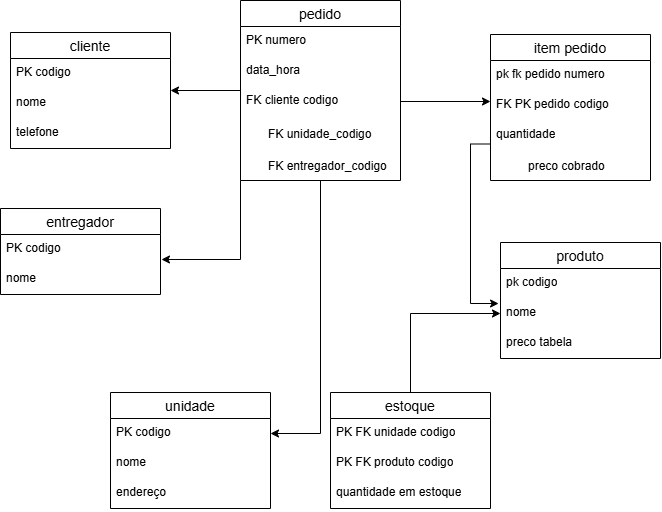

The diagram above was exported from draw.io. Its source (the exported page's mxGraphModel, read from the mxfile embedded in the PNG):
<mxGraphModel dx="1141" dy="815" grid="1" gridSize="10" guides="1" tooltips="1" connect="1" arrows="1" fold="1" page="1" pageScale="1" pageWidth="827" pageHeight="1169" math="0" shadow="0">
  <root>
    <mxCell id="0" />
    <mxCell id="1" parent="0" />
    <mxCell id="DYH1REKoEdoyCJjroDzO-14" parent="1" style="swimlane;fontStyle=0;childLayout=stackLayout;horizontal=1;startSize=26;horizontalStack=0;resizeParent=1;resizeParentMax=0;resizeLast=0;collapsible=1;marginBottom=0;align=center;fontSize=14;" value="cliente" vertex="1">
      <mxGeometry height="116" width="160" x="110" y="90" as="geometry" />
    </mxCell>
    <mxCell id="DYH1REKoEdoyCJjroDzO-15" parent="DYH1REKoEdoyCJjroDzO-14" style="text;strokeColor=none;fillColor=none;spacingLeft=4;spacingRight=4;overflow=hidden;rotatable=0;points=[[0,0.5],[1,0.5]];portConstraint=eastwest;fontSize=12;whiteSpace=wrap;html=1;" value="PK codigo" vertex="1">
      <mxGeometry height="30" width="160" y="26" as="geometry" />
    </mxCell>
    <mxCell id="DYH1REKoEdoyCJjroDzO-16" parent="DYH1REKoEdoyCJjroDzO-14" style="text;strokeColor=none;fillColor=none;spacingLeft=4;spacingRight=4;overflow=hidden;rotatable=0;points=[[0,0.5],[1,0.5]];portConstraint=eastwest;fontSize=12;whiteSpace=wrap;html=1;" value="nome" vertex="1">
      <mxGeometry height="30" width="160" y="56" as="geometry" />
    </mxCell>
    <mxCell id="DYH1REKoEdoyCJjroDzO-17" parent="DYH1REKoEdoyCJjroDzO-14" style="text;strokeColor=none;fillColor=none;spacingLeft=4;spacingRight=4;overflow=hidden;rotatable=0;points=[[0,0.5],[1,0.5]];portConstraint=eastwest;fontSize=12;whiteSpace=wrap;html=1;" value="telefone" vertex="1">
      <mxGeometry height="30" width="160" y="86" as="geometry" />
    </mxCell>
    <mxCell id="DYH1REKoEdoyCJjroDzO-61" edge="1" parent="1" source="DYH1REKoEdoyCJjroDzO-18" style="edgeStyle=orthogonalEdgeStyle;rounded=0;orthogonalLoop=1;jettySize=auto;html=1;entryX=1;entryY=0.5;entryDx=0;entryDy=0;defaultLabelBackgroundColor=page;" target="DYH1REKoEdoyCJjroDzO-14">
      <mxGeometry relative="1" as="geometry" />
    </mxCell>
    <mxCell id="DYH1REKoEdoyCJjroDzO-76" edge="1" parent="1" source="DYH1REKoEdoyCJjroDzO-18" style="edgeStyle=orthogonalEdgeStyle;rounded=0;orthogonalLoop=1;jettySize=auto;html=1;entryX=1;entryY=0.5;entryDx=0;entryDy=0;defaultLabelBackgroundColor=page;" target="DYH1REKoEdoyCJjroDzO-73">
      <mxGeometry relative="1" as="geometry" />
    </mxCell>
    <mxCell id="DYH1REKoEdoyCJjroDzO-18" parent="1" style="swimlane;fontStyle=0;childLayout=stackLayout;horizontal=1;startSize=26;horizontalStack=0;resizeParent=1;resizeParentMax=0;resizeLast=0;collapsible=1;marginBottom=0;align=center;fontSize=14;" value="pedido" vertex="1">
      <mxGeometry height="180" width="160" x="340" y="58" as="geometry" />
    </mxCell>
    <mxCell id="DYH1REKoEdoyCJjroDzO-19" parent="DYH1REKoEdoyCJjroDzO-18" style="text;strokeColor=none;fillColor=none;spacingLeft=4;spacingRight=4;overflow=hidden;rotatable=0;points=[[0,0.5],[1,0.5]];portConstraint=eastwest;fontSize=12;whiteSpace=wrap;html=1;" value="PK numero" vertex="1">
      <mxGeometry height="30" width="160" y="26" as="geometry" />
    </mxCell>
    <mxCell id="DYH1REKoEdoyCJjroDzO-21" parent="DYH1REKoEdoyCJjroDzO-18" style="text;strokeColor=none;fillColor=none;spacingLeft=4;spacingRight=4;overflow=hidden;rotatable=0;points=[[0,0.5],[1,0.5]];portConstraint=eastwest;fontSize=12;whiteSpace=wrap;html=1;" value="data_hora" vertex="1">
      <mxGeometry height="30" width="160" y="56" as="geometry" />
    </mxCell>
    <mxCell id="DYH1REKoEdoyCJjroDzO-59" edge="1" parent="DYH1REKoEdoyCJjroDzO-18" source="DYH1REKoEdoyCJjroDzO-20" style="edgeStyle=orthogonalEdgeStyle;rounded=0;orthogonalLoop=1;jettySize=auto;html=1;defaultLabelBackgroundColor=page;">
      <mxGeometry relative="1" as="geometry">
        <mxPoint x="250" y="101" as="targetPoint" />
      </mxGeometry>
    </mxCell>
    <mxCell id="DYH1REKoEdoyCJjroDzO-20" parent="DYH1REKoEdoyCJjroDzO-18" style="text;strokeColor=none;fillColor=none;spacingLeft=4;spacingRight=4;overflow=hidden;rotatable=0;points=[[0,0.5],[1,0.5]];portConstraint=eastwest;fontSize=12;whiteSpace=wrap;html=1;" value="FK cliente codigo" vertex="1">
      <mxGeometry height="30" width="160" y="86" as="geometry" />
    </mxCell>
    <mxCell id="DYH1REKoEdoyCJjroDzO-31" parent="DYH1REKoEdoyCJjroDzO-18" style="shape=table;startSize=0;container=1;collapsible=1;childLayout=tableLayout;fixedRows=1;rowLines=0;fontStyle=0;align=center;resizeLast=1;strokeColor=none;fillColor=none;collapsible=0;whiteSpace=wrap;html=1;" value="" vertex="1">
      <mxGeometry height="64" width="160" y="116" as="geometry" />
    </mxCell>
    <mxCell id="DYH1REKoEdoyCJjroDzO-36" parent="DYH1REKoEdoyCJjroDzO-31" style="shape=tableRow;horizontal=0;startSize=0;swimlaneHead=0;swimlaneBody=0;fillColor=none;collapsible=0;dropTarget=0;points=[[0,0.5],[1,0.5]];portConstraint=eastwest;top=0;left=0;right=0;bottom=0;" value="" vertex="1">
      <mxGeometry height="34" width="160" as="geometry" />
    </mxCell>
    <mxCell id="DYH1REKoEdoyCJjroDzO-37" parent="DYH1REKoEdoyCJjroDzO-36" style="shape=partialRectangle;connectable=0;fillColor=none;top=0;left=0;bottom=0;right=0;editable=1;overflow=hidden;" value="" vertex="1">
      <mxGeometry height="34" width="20" as="geometry">
        <mxRectangle height="34" width="20" as="alternateBounds" />
      </mxGeometry>
    </mxCell>
    <mxCell id="DYH1REKoEdoyCJjroDzO-38" parent="DYH1REKoEdoyCJjroDzO-36" style="shape=partialRectangle;connectable=0;fillColor=none;top=0;left=0;bottom=0;right=0;align=left;spacingLeft=6;overflow=hidden;" value="FK unidade_codigo" vertex="1">
      <mxGeometry height="34" width="140" x="20" as="geometry">
        <mxRectangle height="34" width="140" as="alternateBounds" />
      </mxGeometry>
    </mxCell>
    <mxCell id="DYH1REKoEdoyCJjroDzO-32" parent="DYH1REKoEdoyCJjroDzO-31" style="shape=tableRow;horizontal=0;startSize=0;swimlaneHead=0;swimlaneBody=0;fillColor=none;collapsible=0;dropTarget=0;points=[[0,0.5],[1,0.5]];portConstraint=eastwest;top=0;left=0;right=0;bottom=0;" value="" vertex="1">
      <mxGeometry height="30" width="160" y="34" as="geometry" />
    </mxCell>
    <mxCell id="DYH1REKoEdoyCJjroDzO-33" parent="DYH1REKoEdoyCJjroDzO-32" style="shape=partialRectangle;connectable=0;fillColor=none;top=0;left=0;bottom=0;right=0;editable=1;overflow=hidden;" value="" vertex="1">
      <mxGeometry height="30" width="20" as="geometry">
        <mxRectangle height="30" width="20" as="alternateBounds" />
      </mxGeometry>
    </mxCell>
    <mxCell id="DYH1REKoEdoyCJjroDzO-34" parent="DYH1REKoEdoyCJjroDzO-32" style="shape=partialRectangle;connectable=0;fillColor=none;top=0;left=0;bottom=0;right=0;align=left;spacingLeft=6;overflow=hidden;" value="FK entregador_codigo" vertex="1">
      <mxGeometry height="30" width="140" x="20" as="geometry">
        <mxRectangle height="30" width="140" as="alternateBounds" />
      </mxGeometry>
    </mxCell>
    <mxCell id="DYH1REKoEdoyCJjroDzO-41" parent="1" style="swimlane;fontStyle=0;childLayout=stackLayout;horizontal=1;startSize=26;horizontalStack=0;resizeParent=1;resizeParentMax=0;resizeLast=0;collapsible=1;marginBottom=0;align=center;fontSize=14;" value="entregador" vertex="1">
      <mxGeometry height="86" width="160" x="100" y="266" as="geometry" />
    </mxCell>
    <mxCell id="DYH1REKoEdoyCJjroDzO-42" parent="DYH1REKoEdoyCJjroDzO-41" style="text;strokeColor=none;fillColor=none;spacingLeft=4;spacingRight=4;overflow=hidden;rotatable=0;points=[[0,0.5],[1,0.5]];portConstraint=eastwest;fontSize=12;whiteSpace=wrap;html=1;" value="PK codigo" vertex="1">
      <mxGeometry height="30" width="160" y="26" as="geometry" />
    </mxCell>
    <mxCell id="DYH1REKoEdoyCJjroDzO-43" parent="DYH1REKoEdoyCJjroDzO-41" style="text;strokeColor=none;fillColor=none;spacingLeft=4;spacingRight=4;overflow=hidden;rotatable=0;points=[[0,0.5],[1,0.5]];portConstraint=eastwest;fontSize=12;whiteSpace=wrap;html=1;" value="nome" vertex="1">
      <mxGeometry height="30" width="160" y="56" as="geometry" />
    </mxCell>
    <mxCell id="DYH1REKoEdoyCJjroDzO-45" edge="1" parent="1" source="DYH1REKoEdoyCJjroDzO-18" style="edgeStyle=orthogonalEdgeStyle;rounded=0;orthogonalLoop=1;jettySize=auto;html=1;entryX=1.006;entryY=0.833;entryDx=0;entryDy=0;entryPerimeter=0;defaultLabelBackgroundColor=page;" target="DYH1REKoEdoyCJjroDzO-42">
      <mxGeometry relative="1" as="geometry">
        <Array as="points">
          <mxPoint x="340" y="317" />
        </Array>
      </mxGeometry>
    </mxCell>
    <mxCell id="DYH1REKoEdoyCJjroDzO-46" parent="1" style="swimlane;fontStyle=0;childLayout=stackLayout;horizontal=1;startSize=26;horizontalStack=0;resizeParent=1;resizeParentMax=0;resizeLast=0;collapsible=1;marginBottom=0;align=center;fontSize=14;" value="item pedido" vertex="1">
      <mxGeometry height="146" width="160" x="590" y="92" as="geometry" />
    </mxCell>
    <mxCell id="DYH1REKoEdoyCJjroDzO-47" parent="DYH1REKoEdoyCJjroDzO-46" style="text;strokeColor=none;fillColor=none;spacingLeft=4;spacingRight=4;overflow=hidden;rotatable=0;points=[[0,0.5],[1,0.5]];portConstraint=eastwest;fontSize=12;whiteSpace=wrap;html=1;" value="pk fk pedido numero" vertex="1">
      <mxGeometry height="30" width="160" y="26" as="geometry" />
    </mxCell>
    <mxCell id="DYH1REKoEdoyCJjroDzO-48" parent="DYH1REKoEdoyCJjroDzO-46" style="text;strokeColor=none;fillColor=none;spacingLeft=4;spacingRight=4;overflow=hidden;rotatable=0;points=[[0,0.5],[1,0.5]];portConstraint=eastwest;fontSize=12;whiteSpace=wrap;html=1;" value="FK PK pedido codigo" vertex="1">
      <mxGeometry height="30" width="160" y="56" as="geometry" />
    </mxCell>
    <mxCell id="DYH1REKoEdoyCJjroDzO-49" parent="DYH1REKoEdoyCJjroDzO-46" style="text;strokeColor=none;fillColor=none;spacingLeft=4;spacingRight=4;overflow=hidden;rotatable=0;points=[[0,0.5],[1,0.5]];portConstraint=eastwest;fontSize=12;whiteSpace=wrap;html=1;" value="quantidade" vertex="1">
      <mxGeometry height="30" width="160" y="86" as="geometry" />
    </mxCell>
    <mxCell id="DYH1REKoEdoyCJjroDzO-54" parent="DYH1REKoEdoyCJjroDzO-46" style="shape=table;startSize=0;container=1;collapsible=1;childLayout=tableLayout;fixedRows=1;rowLines=0;fontStyle=0;align=center;resizeLast=1;strokeColor=none;fillColor=none;collapsible=0;whiteSpace=wrap;html=1;" value="" vertex="1">
      <mxGeometry height="30" width="160" y="116" as="geometry" />
    </mxCell>
    <mxCell id="DYH1REKoEdoyCJjroDzO-55" parent="DYH1REKoEdoyCJjroDzO-54" style="shape=tableRow;horizontal=0;startSize=0;swimlaneHead=0;swimlaneBody=0;fillColor=none;collapsible=0;dropTarget=0;points=[[0,0.5],[1,0.5]];portConstraint=eastwest;top=0;left=0;right=0;bottom=0;" value="" vertex="1">
      <mxGeometry height="30" width="160" as="geometry" />
    </mxCell>
    <mxCell id="DYH1REKoEdoyCJjroDzO-56" parent="DYH1REKoEdoyCJjroDzO-55" style="shape=partialRectangle;connectable=0;fillColor=none;top=0;left=0;bottom=0;right=0;editable=1;overflow=hidden;" value="" vertex="1">
      <mxGeometry height="30" width="30" as="geometry">
        <mxRectangle height="30" width="30" as="alternateBounds" />
      </mxGeometry>
    </mxCell>
    <mxCell id="DYH1REKoEdoyCJjroDzO-57" parent="DYH1REKoEdoyCJjroDzO-55" style="shape=partialRectangle;connectable=0;fillColor=none;top=0;left=0;bottom=0;right=0;align=left;spacingLeft=6;overflow=hidden;" value="preco cobrado" vertex="1">
      <mxGeometry height="30" width="130" x="30" as="geometry">
        <mxRectangle height="30" width="130" as="alternateBounds" />
      </mxGeometry>
    </mxCell>
    <mxCell id="DYH1REKoEdoyCJjroDzO-62" parent="1" style="swimlane;fontStyle=0;childLayout=stackLayout;horizontal=1;startSize=26;horizontalStack=0;resizeParent=1;resizeParentMax=0;resizeLast=0;collapsible=1;marginBottom=0;align=center;fontSize=14;" value="produto" vertex="1">
      <mxGeometry height="116" width="160" x="600" y="300" as="geometry" />
    </mxCell>
    <mxCell id="DYH1REKoEdoyCJjroDzO-63" parent="DYH1REKoEdoyCJjroDzO-62" style="text;strokeColor=none;fillColor=none;spacingLeft=4;spacingRight=4;overflow=hidden;rotatable=0;points=[[0,0.5],[1,0.5]];portConstraint=eastwest;fontSize=12;whiteSpace=wrap;html=1;" value="pk codigo" vertex="1">
      <mxGeometry height="30" width="160" y="26" as="geometry" />
    </mxCell>
    <mxCell id="DYH1REKoEdoyCJjroDzO-64" parent="DYH1REKoEdoyCJjroDzO-62" style="text;strokeColor=none;fillColor=none;spacingLeft=4;spacingRight=4;overflow=hidden;rotatable=0;points=[[0,0.5],[1,0.5]];portConstraint=eastwest;fontSize=12;whiteSpace=wrap;html=1;" value="nome" vertex="1">
      <mxGeometry height="30" width="160" y="56" as="geometry" />
    </mxCell>
    <mxCell id="DYH1REKoEdoyCJjroDzO-65" parent="DYH1REKoEdoyCJjroDzO-62" style="text;strokeColor=none;fillColor=none;spacingLeft=4;spacingRight=4;overflow=hidden;rotatable=0;points=[[0,0.5],[1,0.5]];portConstraint=eastwest;fontSize=12;whiteSpace=wrap;html=1;" value="preco tabela" vertex="1">
      <mxGeometry height="30" width="160" y="86" as="geometry" />
    </mxCell>
    <mxCell id="DYH1REKoEdoyCJjroDzO-71" edge="1" parent="1" source="DYH1REKoEdoyCJjroDzO-66" style="edgeStyle=orthogonalEdgeStyle;rounded=0;orthogonalLoop=1;jettySize=auto;html=1;entryX=0;entryY=0.5;entryDx=0;entryDy=0;defaultLabelBackgroundColor=page;" target="DYH1REKoEdoyCJjroDzO-64">
      <mxGeometry relative="1" as="geometry" />
    </mxCell>
    <mxCell id="DYH1REKoEdoyCJjroDzO-66" parent="1" style="swimlane;fontStyle=0;childLayout=stackLayout;horizontal=1;startSize=26;horizontalStack=0;resizeParent=1;resizeParentMax=0;resizeLast=0;collapsible=1;marginBottom=0;align=center;fontSize=14;" value="estoque" vertex="1">
      <mxGeometry height="116" width="160" x="430" y="450" as="geometry" />
    </mxCell>
    <mxCell id="DYH1REKoEdoyCJjroDzO-67" parent="DYH1REKoEdoyCJjroDzO-66" style="text;strokeColor=none;fillColor=none;spacingLeft=4;spacingRight=4;overflow=hidden;rotatable=0;points=[[0,0.5],[1,0.5]];portConstraint=eastwest;fontSize=12;whiteSpace=wrap;html=1;" value="PK FK unidade codigo" vertex="1">
      <mxGeometry height="30" width="160" y="26" as="geometry" />
    </mxCell>
    <mxCell id="DYH1REKoEdoyCJjroDzO-68" parent="DYH1REKoEdoyCJjroDzO-66" style="text;strokeColor=none;fillColor=none;spacingLeft=4;spacingRight=4;overflow=hidden;rotatable=0;points=[[0,0.5],[1,0.5]];portConstraint=eastwest;fontSize=12;whiteSpace=wrap;html=1;" value="PK FK produto codigo" vertex="1">
      <mxGeometry height="30" width="160" y="56" as="geometry" />
    </mxCell>
    <mxCell id="DYH1REKoEdoyCJjroDzO-69" parent="DYH1REKoEdoyCJjroDzO-66" style="text;strokeColor=none;fillColor=none;spacingLeft=4;spacingRight=4;overflow=hidden;rotatable=0;points=[[0,0.5],[1,0.5]];portConstraint=eastwest;fontSize=12;whiteSpace=wrap;html=1;" value="quantidade em estoque" vertex="1">
      <mxGeometry height="30" width="160" y="86" as="geometry" />
    </mxCell>
    <mxCell id="DYH1REKoEdoyCJjroDzO-70" edge="1" parent="1" source="DYH1REKoEdoyCJjroDzO-46" style="edgeStyle=orthogonalEdgeStyle;rounded=0;orthogonalLoop=1;jettySize=auto;html=1;exitX=0;exitY=0.75;exitDx=0;exitDy=0;entryX=-0.012;entryY=0.167;entryDx=0;entryDy=0;entryPerimeter=0;defaultLabelBackgroundColor=page;" target="DYH1REKoEdoyCJjroDzO-64">
      <mxGeometry relative="1" as="geometry" />
    </mxCell>
    <mxCell id="DYH1REKoEdoyCJjroDzO-72" parent="1" style="swimlane;fontStyle=0;childLayout=stackLayout;horizontal=1;startSize=26;horizontalStack=0;resizeParent=1;resizeParentMax=0;resizeLast=0;collapsible=1;marginBottom=0;align=center;fontSize=14;" value="unidade" vertex="1">
      <mxGeometry height="116" width="160" x="210" y="450" as="geometry" />
    </mxCell>
    <mxCell id="DYH1REKoEdoyCJjroDzO-73" parent="DYH1REKoEdoyCJjroDzO-72" style="text;strokeColor=none;fillColor=none;spacingLeft=4;spacingRight=4;overflow=hidden;rotatable=0;points=[[0,0.5],[1,0.5]];portConstraint=eastwest;fontSize=12;whiteSpace=wrap;html=1;" value="PK codigo" vertex="1">
      <mxGeometry height="30" width="160" y="26" as="geometry" />
    </mxCell>
    <mxCell id="DYH1REKoEdoyCJjroDzO-74" parent="DYH1REKoEdoyCJjroDzO-72" style="text;strokeColor=none;fillColor=none;spacingLeft=4;spacingRight=4;overflow=hidden;rotatable=0;points=[[0,0.5],[1,0.5]];portConstraint=eastwest;fontSize=12;whiteSpace=wrap;html=1;" value="nome" vertex="1">
      <mxGeometry height="30" width="160" y="56" as="geometry" />
    </mxCell>
    <mxCell id="DYH1REKoEdoyCJjroDzO-75" parent="DYH1REKoEdoyCJjroDzO-72" style="text;strokeColor=none;fillColor=none;spacingLeft=4;spacingRight=4;overflow=hidden;rotatable=0;points=[[0,0.5],[1,0.5]];portConstraint=eastwest;fontSize=12;whiteSpace=wrap;html=1;" value="endereço" vertex="1">
      <mxGeometry height="30" width="160" y="86" as="geometry" />
    </mxCell>
  </root>
</mxGraphModel>